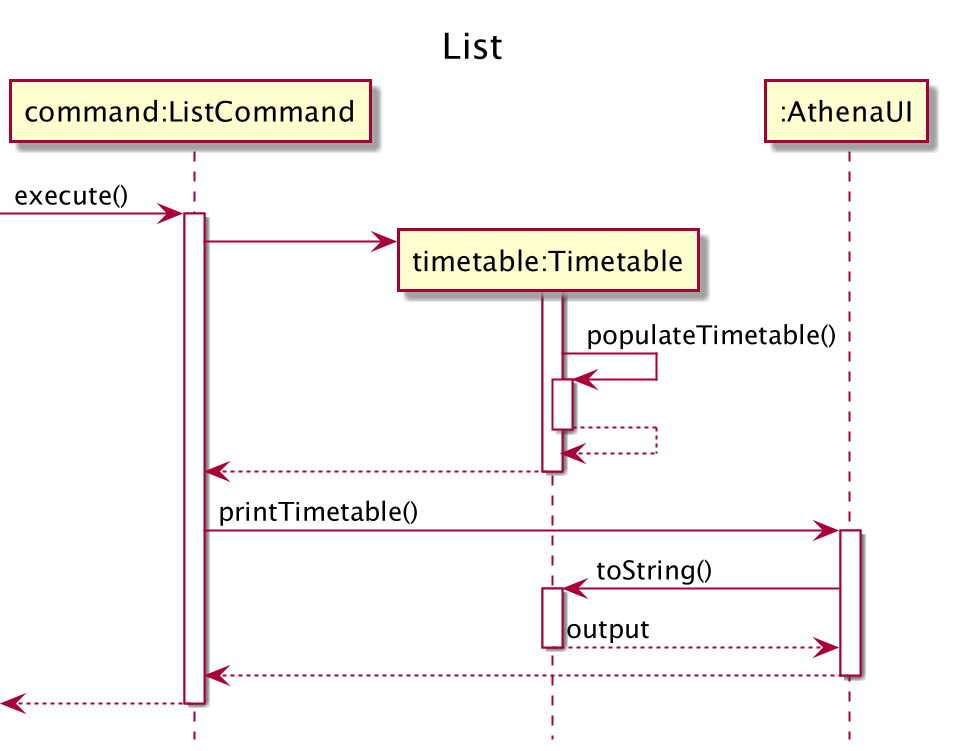

The diagram above was rendered by PlantUML. Its source (embedded in the PNG):
@startuml

participant "command:ListCommand" as ListCommand
participant "timetable:Timetable" as Timetable
participant ":AthenaUI" as AthenaUI

title List
hide footbox

->ListCommand++: execute()

ListCommand->Timetable**:
activate Timetable
Timetable -> Timetable++: populateTimetable()
return
return

ListCommand->AthenaUI++: printTimetable()
AthenaUI -> Timetable++: toString()
return output
AthenaUI-->ListCommand--:

<--ListCommand--
@enduml